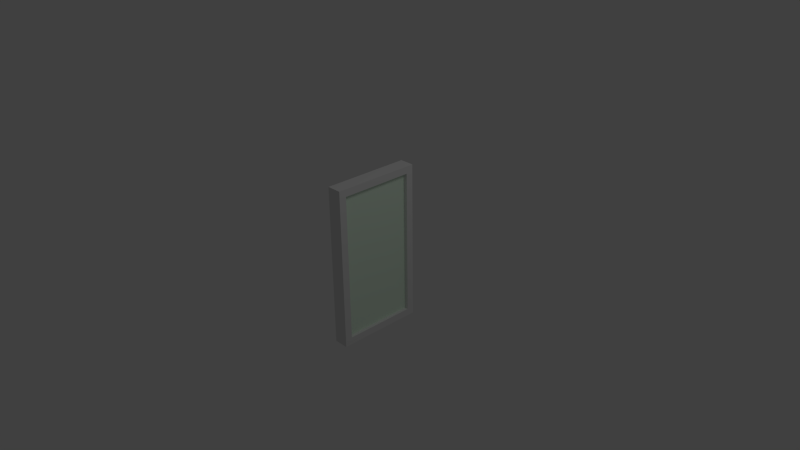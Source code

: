 # Source: Window.blend  (saved by Blender 2.63.0; exported with 4.5.12 LTS)
import bpy
from mathutils import Matrix  # noqa: F401  (used for matrix-valued properties, if any)

bpy.ops.wm.read_factory_settings(use_empty=True)
scene = bpy.context.scene
scene.name = 'Scene'

# ---- collections
col_collection_1 = bpy.data.collections.new('Collection 1'); scene.collection.children.link(col_collection_1)

# ---- materials (node trees are filled in below, after node groups)
mat_window = bpy.data.materials.new('Window')
mat_window.alpha_threshold = 0.0
mat_window.use_transparent_shadow = False
mat_window.diffuse_color = (0.824, 1.0, 0.8296, 1.0)
mat_window.roughness = 0.5
mat_window.line_color = (0.0, 0.0, 0.0, 0.1148)
mat_part_metal = bpy.data.materials.new('Part/Metal')
mat_part_metal.alpha_threshold = 0.0
mat_part_metal.use_transparent_shadow = False
mat_part_metal.roughness = 0.5
mat_part_metal.line_color = (0.0, 0.0, 0.0, 1.0)

# ---- material node trees

# ---- world
world_world = bpy.data.worlds.new('World'); scene.world = world_world
world_world.color = (0.05088, 0.05088, 0.05088)
world_world.use_sun_shadow = False
world_world.sun_shadow_jitter_overblur = 0.0
world_world.cycles.sampling_method = 'MANUAL'
world_world.cycles.sample_map_resolution = 256

# ---- cameras
cam_camera = bpy.data.cameras.new('Camera')
cam_camera.clip_end = 100.0
cam_camera.lens = 35.0
cam_camera.sensor_width = 32.0
cam_camera.sensor_height = 18.0
cam_camera.ortho_scale = 7.314
cam_camera.dof.focus_distance = 0.0
cam_camera.dof.aperture_fstop = 128.0

# ---- lights
light_lamp = bpy.data.lights.new('Lamp', 'POINT')
light_lamp.transmission_factor = 0.0
light_lamp.cutoff_distance = 30.0
light_lamp.energy = 100.0
light_lamp.shadow_buffer_clip_start = 1.001
light_lamp.shadow_soft_size = 1.0
light_lamp.shadow_maximum_resolution = 0.006
light_lamp.use_absolute_resolution = True
light_lamp.cycles.use_multiple_importance_sampling = False

# ---- meshes
me_window = bpy.data.meshes.new('Window')
me_window.from_pydata([(-0.05, -0.5, -1.0), (-0.05, 0.5, -1.0), (0.05, 0.5, -1.0), (0.05, -0.5, -1.0), (-0.05, -0.5, 1.0), (-0.05, 0.5, 1.0), (0.05, 0.5, 1.0), (0.05, -0.5, 1.0), (-0.1, -0.6, 1.1), (-0.1, -0.6, -1.1), (0.1, -0.6, -1.1), (0.1, -0.6, 1.1), (-0.1, 0.6, -1.1), (-0.1, -0.5, -1.0), (-0.1, 0.5, -1.0), (-0.1, 0.6, 1.1), (-0.1, -0.5, 1.0), (-0.1, 0.5, 1.0), (0.1, 0.6, -1.1), (0.1, -0.5, -1.0), (0.1, 0.5, -1.0), (0.1, 0.6, 1.1), (0.1, -0.5, 1.0), (0.1, 0.5, 1.0)], [], [(4, 5, 1, 0), (5, 6, 2, 1), (6, 7, 3, 2), (7, 4, 0, 3), (0, 1, 2, 3), (7, 6, 5, 4), (8, 9, 10, 11), (15, 12, 14, 17), (16, 8, 15, 17), (8, 16, 13, 9), (12, 9, 13, 14), (21, 18, 12, 15), (20, 18, 21, 23), (21, 11, 22, 23), (11, 10, 19, 22), (19, 10, 18, 20), (10, 9, 12, 18), (15, 8, 11, 21), (14, 20, 23, 17), (16, 22, 19, 13), (14, 13, 19, 20), (22, 16, 17, 23)])
me_window.polygons.foreach_set('material_index', [0, 0, 0, 0, 0, 0, 1, 1, 1, 1, 1, 1, 1, 1, 1, 1, 1, 1, 1, 1, 1, 1])
me_window.materials.append(mat_window)
me_window.materials.append(mat_part_metal)
me_window.use_remesh_preserve_volume = False
me_window.use_remesh_preserve_attributes = False
me_window.use_mirror_vertex_groups = False
me_window.update()

# ---- objects
ob_window = bpy.data.objects.new('Window', me_window)
ob_lamp = bpy.data.objects.new('Lamp', light_lamp)
ob_camera = bpy.data.objects.new('Camera', cam_camera)

# ---- transforms, parenting, visibility, modifiers, constraints
ob_window.location = (0.0, 0.0, 0.0)
ob_window.lineart.crease_threshold = 0.0
ob_lamp.location = (4.076, 1.005, 5.904)
ob_lamp.rotation_euler = (0.6503, 0.05522, 1.866)
ob_lamp.lock_rotations_4d = False
ob_lamp.empty_display_type = 'ARROWS'
ob_lamp.color = (0.0, 0.0, 0.0, 0.0)
ob_lamp.lineart.crease_threshold = 0.0
ob_camera.location = (7.481, -6.508, 5.344)
ob_camera.rotation_euler = (1.109, 0.01082, 0.8149)
ob_camera.lock_rotations_4d = False
ob_camera.empty_display_type = 'ARROWS'
ob_camera.color = (0.0, 0.0, 0.0, 0.0)
ob_camera.display_type = 'WIRE'
ob_camera.lineart.crease_threshold = 0.0

# ---- collection membership
col_collection_1.objects.link(ob_window)
col_collection_1.objects.link(ob_lamp)
col_collection_1.objects.link(ob_camera)

# ---- scene / render settings (as saved in the file)
scene.camera = ob_camera
scene.frame_start = 1; scene.frame_end = 250; scene.frame_set(1)
scene.render.engine = 'BLENDER_EEVEE_NEXT'
scene.render.image_settings.color_mode = 'RGB'
scene.render.image_settings.compression = 90
scene.render.resolution_percentage = 50
scene.render.dither_intensity = 0.0
scene.render.bake_margin = 2
scene.render.bake_bias = 0.0
scene.cycles.use_denoising = False
scene.cycles.samples = 10
scene.cycles.sampling_pattern = 'TABULATED_SOBOL'
scene.cycles.light_sampling_threshold = 0.0
scene.cycles.use_adaptive_sampling = False
scene.cycles.use_light_tree = False
scene.cycles.blur_glossy = 0.0
scene.cycles.volume_bounces = 1
scene.cycles.pixel_filter_type = 'GAUSSIAN'
scene.cycles.sample_clamp_indirect = 0.0
scene.view_settings.view_transform = 'Standard'
bpy.context.view_layer.update()

